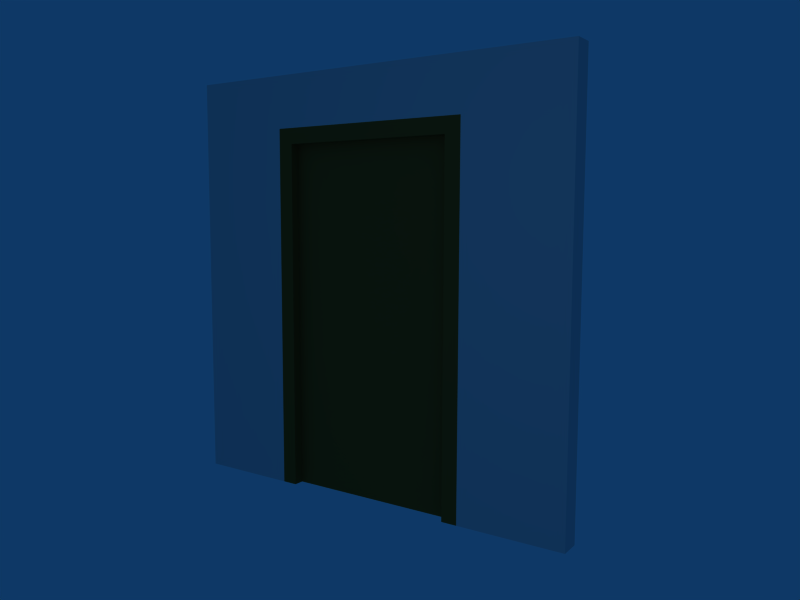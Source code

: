 # Source: oficina_pared5.blend  (saved by Blender 2.45.0; exported with 4.5.12 LTS)
import bpy
from mathutils import Matrix  # noqa: F401  (used for matrix-valued properties, if any)

bpy.ops.wm.read_factory_settings(use_empty=True)
scene = bpy.context.scene
scene.name = 'Scene'

# ---- collections
col_collection_1 = bpy.data.collections.new('Collection 1'); scene.collection.children.link(col_collection_1)

# ---- materials (node trees are filled in below, after node groups)
mat_material_001 = bpy.data.materials.new('Material.001')
mat_material_001.alpha_threshold = 0.0
mat_material_001.diffuse_color = (0.4131, 0.3097, 0.1262, 1.0)
mat_material_001.specular_color = (0.2726, 0.186, 0.05545)
mat_material_001.roughness = 0.5
mat_material_001.line_color = (0.0, 0.0, 0.0, 1.0)
mat_material = bpy.data.materials.new('Material')
mat_material.alpha_threshold = 0.0
mat_material.roughness = 0.5
mat_material.line_color = (0.0, 0.0, 0.0, 1.0)

# ---- material node trees

# ---- world
world_world = bpy.data.worlds.new('World'); scene.world = world_world
world_world.color = (0.05656, 0.2208, 0.4)
world_world.use_sun_shadow = False
world_world.sun_shadow_jitter_overblur = 0.0
world_world.cycles.sampling_method = 'MANUAL'
world_world.cycles.sample_map_resolution = 256

# ---- cameras
cam_camera = bpy.data.cameras.new('Camera')
cam_camera.passepartout_alpha = 0.2
cam_camera.clip_end = 100.0
cam_camera.lens = 35.0
cam_camera.ortho_scale = 7.314
cam_camera.show_passepartout = False
cam_camera.show_safe_areas = True
cam_camera.dof.focus_distance = 0.0
cam_camera.dof.aperture_fstop = 128.0

# ---- lights
light_spot = bpy.data.lights.new('Spot', 'POINT')
light_spot.transmission_factor = 0.0
light_spot.cutoff_distance = 30.0
light_spot.energy = 100.0
light_spot.shadow_buffer_clip_start = 1.001
light_spot.shadow_soft_size = 1.0
light_spot.shadow_maximum_resolution = 0.006
light_spot.use_absolute_resolution = True
light_spot.cycles.use_multiple_importance_sampling = False

# ---- meshes
me_cube_002 = bpy.data.meshes.new('Cube.002')
me_cube_002.from_pydata([(-1.7, 2.7, -0.2), (-1.7, -4.0, -0.2), (-2.0, -4.0, -0.2), (-2.0, 2.7, -0.2), (-1.7, 2.7, 0.2), (-1.7, -4.0, 0.2), (-2.0, -4.0, 0.2), (-2.0, 2.7, 0.2), (-2.0, 3.0, 0.2), (-1.7, 3.0, 0.2), (-2.0, 3.0, -0.2), (-1.7, 3.0, -0.2), (1.7, 3.0, -0.2), (1.7, 3.0, 0.2), (1.7, 2.7, 0.2), (1.7, 2.7, -0.2), (2.0, 2.7, -0.2), (2.0, 2.7, 0.2), (2.0, 3.0, 0.2), (2.0, 3.0, -0.2), (2.0, -4.0, 0.2), (2.0, -4.0, -0.2), (1.7, -4.0, -0.2), (1.7, -4.0, 0.2)], [], [(0, 1, 2, 3), (4, 7, 6, 5), (0, 4, 5, 1), (1, 5, 6, 2), (2, 6, 7, 3), (3, 7, 8, 10), (7, 4, 9, 8), (0, 3, 10, 11), (9, 11, 10, 8), (9, 4, 14, 13), (11, 9, 13, 12), (0, 11, 12, 15), (4, 0, 15, 14), (15, 12, 19, 16), (12, 13, 18, 19), (13, 14, 17, 18), (17, 16, 19, 18), (17, 14, 23, 20), (16, 17, 20, 21), (15, 16, 21, 22), (14, 15, 22, 23), (23, 22, 21, 20)])
me_cube_002.materials.append(mat_material_001)
me_cube_002.use_remesh_preserve_volume = False
me_cube_002.use_remesh_preserve_attributes = False
me_cube_002.use_mirror_vertex_groups = False
me_cube_002.update()
me_cube_001 = bpy.data.meshes.new('Cube.001')
me_cube_001.from_pydata([(1.7, 2.7, -0.2), (1.7, -4.0, -0.2), (-1.7, -4.0, -0.2), (-1.7, 2.7, -0.2), (1.7, 2.7, 2.158e-07), (1.7, -4.0, -1.192e-07), (-1.7, -4.0, -1.192e-07), (-1.7, 2.7, 2.158e-07)], [], [(0, 1, 2, 3), (4, 7, 6, 5), (0, 4, 5, 1), (1, 5, 6, 2), (2, 6, 7, 3), (4, 0, 3, 7)])
me_cube_001.materials.append(mat_material_001)
me_cube_001.use_remesh_preserve_volume = False
me_cube_001.use_remesh_preserve_attributes = False
me_cube_001.use_mirror_vertex_groups = False
me_cube_001.update()
me_cube = bpy.data.meshes.new('Cube')
me_cube.from_pydata([(-2.0, 0.2, -1.0), (-2.0, -0.2, -1.0), (-4.0, -0.2, -1.0), (-4.0, 0.2, -1.0), (-2.0, 0.2, 6.0), (-2.0, -0.2, 6.0), (-4.0, -0.2, 6.0), (-4.0, 0.2, 6.0), (-4.0, 0.2, 7.0), (-4.0, -0.2, 7.0), (-2.0, -0.2, 7.0), (-2.0, 0.2, 7.0), (2.0, 0.2, 7.0), (2.0, -0.2, 7.0), (2.0, -0.2, 6.0), (2.0, 0.2, 6.0), (4.0, 0.2, 6.0), (4.0, -0.2, 6.0), (4.0, -0.2, 7.0), (4.0, 0.2, 7.0), (4.0, -0.2, -1.0), (4.0, 0.2, -1.0), (2.0, 0.2, -1.0), (2.0, -0.2, -1.0)], [], [(0, 1, 2, 3), (0, 4, 5, 1), (1, 5, 6, 2), (2, 6, 7, 3), (4, 0, 3, 7), (7, 6, 9, 8), (6, 5, 10, 9), (4, 7, 8, 11), (11, 8, 9, 10), (11, 10, 13, 12), (4, 11, 12, 15), (10, 5, 14, 13), (5, 4, 15, 14), (13, 14, 17, 18), (15, 12, 19, 16), (12, 13, 18, 19), (17, 16, 19, 18), (17, 14, 23, 20), (16, 17, 20, 21), (15, 16, 21, 22), (14, 15, 22, 23), (23, 22, 21, 20)])
me_cube.materials.append(mat_material)
me_cube.use_remesh_preserve_volume = False
me_cube.use_remesh_preserve_attributes = False
me_cube.use_mirror_vertex_groups = False
me_cube.update()

# ---- objects
ob_cube_002 = bpy.data.objects.new('Cube.002', me_cube_002)
ob_cube_001 = bpy.data.objects.new('Cube.001', me_cube_001)
ob_cube = bpy.data.objects.new('Cube', me_cube)
ob_lamp = bpy.data.objects.new('Lamp', light_spot)
ob_camera = bpy.data.objects.new('Camera', cam_camera)

# ---- transforms, parenting, visibility, modifiers, constraints
ob_cube_002.location = (0.0, 0.0, 4.0)
ob_cube_002.rotation_euler = (1.571, -0.0, -0.0)
ob_cube_002.lock_rotations_4d = False
ob_cube_002.empty_display_type = 'ARROWS'
ob_cube_002.color = (0.0, 0.0, 0.0, 1.0)
ob_cube_002.lineart.crease_threshold = 0.0
ob_cube_001.location = (0.0, 0.0, 4.0)
ob_cube_001.rotation_euler = (1.571, -0.0, -0.0)
ob_cube_001.lock_rotations_4d = False
ob_cube_001.empty_display_type = 'ARROWS'
ob_cube_001.color = (0.0, 0.0, 0.0, 1.0)
ob_cube_001.lineart.crease_threshold = 0.0
ob_cube.location = (0.0, 0.0, 1.0)
ob_cube.lock_rotations_4d = False
ob_cube.empty_display_type = 'ARROWS'
ob_cube.color = (0.0, 0.0, 0.0, 1.0)
ob_cube.lineart.crease_threshold = 0.0
ob_lamp.location = (4.076, -8.995, 5.904)
ob_lamp.rotation_euler = (0.6503, 0.05522, 1.866)
ob_lamp.lock_rotations_4d = False
ob_lamp.empty_display_type = 'ARROWS'
ob_lamp.color = (0.0, 0.0, 0.0, 0.0)
ob_lamp.lineart.crease_threshold = 0.0
ob_camera.location = (8.481, -11.51, 5.344)
ob_camera.rotation_euler = (1.463, -0.002858, 0.5962)
ob_camera.lock_rotations_4d = False
ob_camera.empty_display_type = 'ARROWS'
ob_camera.color = (0.0, 0.0, 0.0, 0.0)
ob_camera.display_type = 'WIRE'
ob_camera.lineart.crease_threshold = 0.0

# ---- collection membership
col_collection_1.objects.link(ob_cube_002)
col_collection_1.objects.link(ob_cube_001)
col_collection_1.objects.link(ob_cube)
col_collection_1.objects.link(ob_lamp)
col_collection_1.objects.link(ob_camera)

# ---- scene / render settings (as saved in the file)
scene.camera = ob_camera
scene.frame_start = 1; scene.frame_end = 250; scene.frame_set(1)
scene.render.engine = 'BLENDER_EEVEE_NEXT'
scene.render.image_settings.file_format = 'JPEG'
scene.render.image_settings.color_mode = 'RGB'
scene.render.image_settings.compression = 90
scene.render.resolution_x = 800
scene.render.resolution_y = 600
scene.render.pixel_aspect_x = 100.0
scene.render.pixel_aspect_y = 100.0
scene.render.fps = 25
scene.render.dither_intensity = 0.0
scene.render.use_compositing = False
scene.render.use_sequencer = False
scene.render.bake_margin = 2
scene.render.bake_bias = 0.0
scene.render.use_stamp_time = False
scene.render.use_stamp_date = False
scene.render.use_stamp_frame = False
scene.render.use_stamp_camera = False
scene.render.use_stamp_scene = False
scene.render.use_stamp_filename = False
scene.render.use_stamp_render_time = False
scene.render.stamp_font_size = 0
scene.cycles.use_denoising = False
scene.cycles.samples = 10
scene.cycles.sampling_pattern = 'TABULATED_SOBOL'
scene.cycles.light_sampling_threshold = 0.0
scene.cycles.use_adaptive_sampling = False
scene.cycles.use_light_tree = False
scene.cycles.blur_glossy = 0.0
scene.cycles.volume_bounces = 1
scene.cycles.pixel_filter_type = 'GAUSSIAN'
scene.cycles.sample_clamp_indirect = 0.0
scene.view_settings.view_transform = 'Raw'
bpy.context.view_layer.update()
